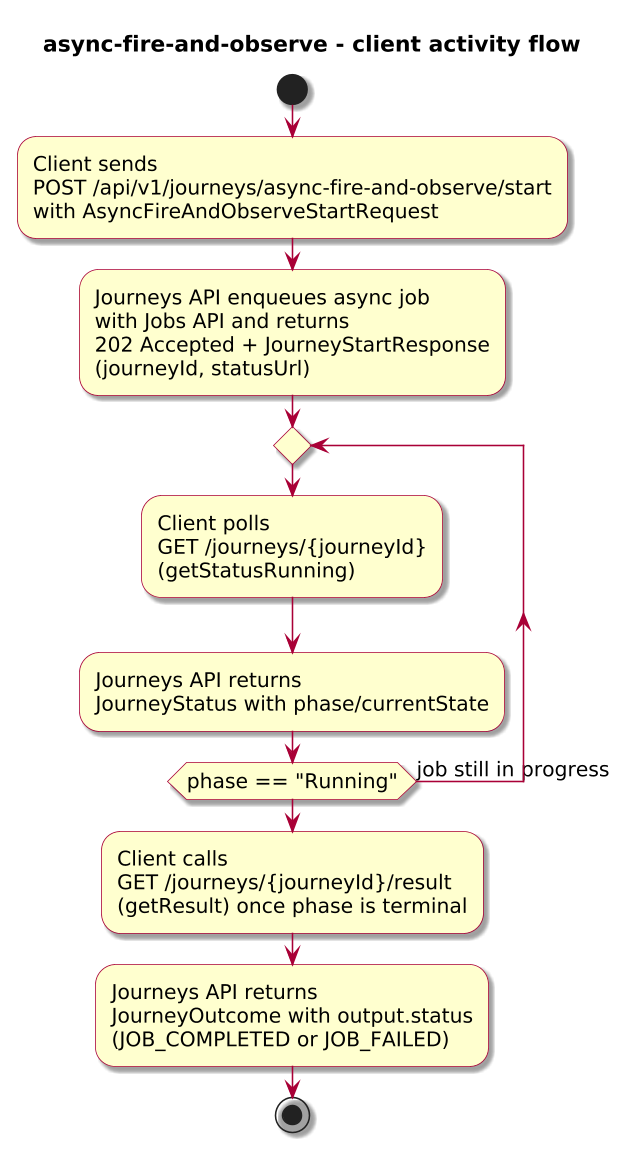

The diagram above was rendered by PlantUML. Its source (embedded in the PNG):
@startuml
!include journey-diagram-theme.puml
title async-fire-and-observe - client activity flow

start

:Client sends\nPOST /api/v1/journeys/async-fire-and-observe/start\nwith AsyncFireAndObserveStartRequest;

:Journeys API enqueues async job\nwith Jobs API and returns\n202 Accepted + JourneyStartResponse\n(journeyId, statusUrl);

repeat
  :Client polls\nGET /journeys/{journeyId}\n(getStatusRunning);
  :Journeys API returns\nJourneyStatus with phase/currentState;
repeat while (phase == "Running") is (job still in progress)

:Client calls\nGET /journeys/{journeyId}/result\n(getResult) once phase is terminal;
:Journeys API returns\nJourneyOutcome with output.status\n(JOB_COMPLETED or JOB_FAILED);

stop

@enduml